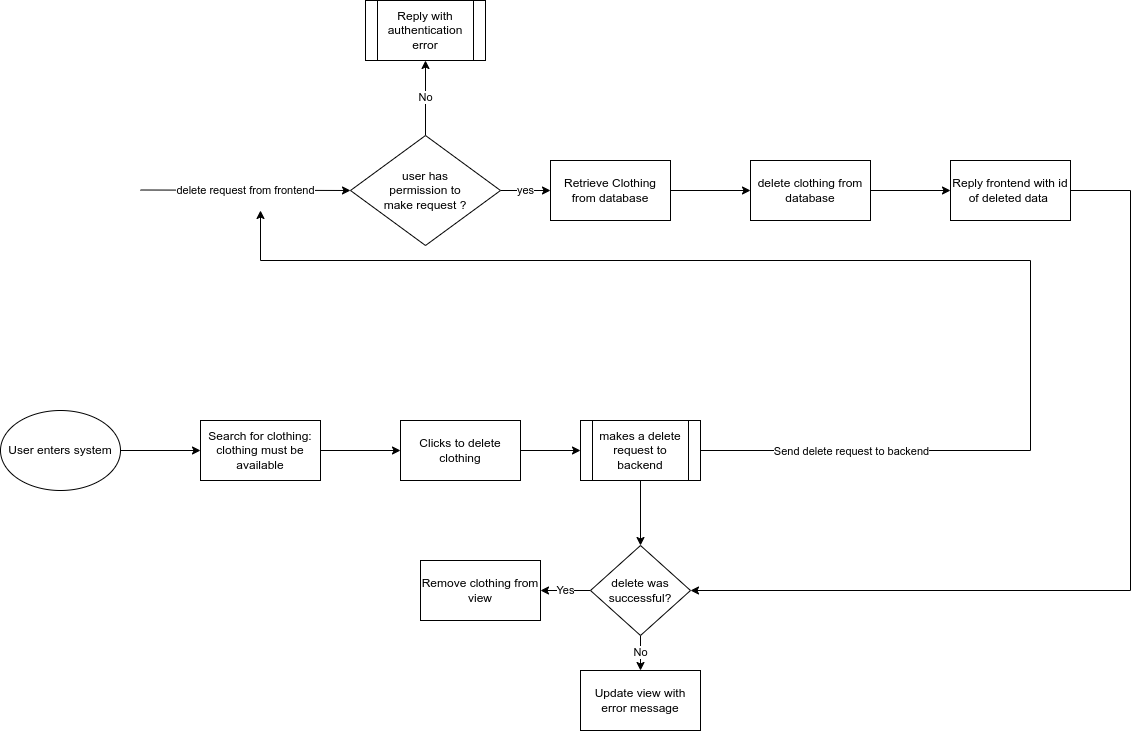

The diagram above was exported from draw.io. Its source (the exported page's mxGraphModel, read from the mxfile embedded in the PNG):
<mxGraphModel dx="1422" dy="805" grid="1" gridSize="10" guides="1" tooltips="1" connect="1" arrows="1" fold="1" page="1" pageScale="1" pageWidth="1169" pageHeight="827" math="0" shadow="0">
  <root>
    <mxCell id="0" />
    <mxCell id="1" parent="0" />
    <mxCell id="_JH7wWzZ5Lgv-2gBzYjY-1" value="" style="edgeStyle=orthogonalEdgeStyle;rounded=0;orthogonalLoop=1;jettySize=auto;html=1;" edge="1" parent="1" source="_JH7wWzZ5Lgv-2gBzYjY-2" target="_JH7wWzZ5Lgv-2gBzYjY-4">
      <mxGeometry relative="1" as="geometry" />
    </mxCell>
    <mxCell id="_JH7wWzZ5Lgv-2gBzYjY-2" value="User enters system" style="ellipse;whiteSpace=wrap;html=1;" vertex="1" parent="1">
      <mxGeometry x="30" y="480" width="120" height="80" as="geometry" />
    </mxCell>
    <mxCell id="_JH7wWzZ5Lgv-2gBzYjY-34" value="" style="edgeStyle=orthogonalEdgeStyle;rounded=0;orthogonalLoop=1;jettySize=auto;html=1;" edge="1" parent="1" source="_JH7wWzZ5Lgv-2gBzYjY-4" target="_JH7wWzZ5Lgv-2gBzYjY-33">
      <mxGeometry relative="1" as="geometry" />
    </mxCell>
    <mxCell id="_JH7wWzZ5Lgv-2gBzYjY-4" value="Search for clothing:&lt;br&gt;clothing must be available" style="whiteSpace=wrap;html=1;" vertex="1" parent="1">
      <mxGeometry x="230" y="490" width="120" height="60" as="geometry" />
    </mxCell>
    <mxCell id="_JH7wWzZ5Lgv-2gBzYjY-11" style="edgeStyle=orthogonalEdgeStyle;rounded=0;orthogonalLoop=1;jettySize=auto;html=1;" edge="1" parent="1" source="_JH7wWzZ5Lgv-2gBzYjY-14">
      <mxGeometry relative="1" as="geometry">
        <mxPoint x="290" y="280" as="targetPoint" />
        <Array as="points">
          <mxPoint x="1060" y="330" />
          <mxPoint x="290" y="330" />
        </Array>
      </mxGeometry>
    </mxCell>
    <mxCell id="_JH7wWzZ5Lgv-2gBzYjY-12" value="Send delete request to backend" style="edgeLabel;html=1;align=center;verticalAlign=middle;resizable=0;points=[];" connectable="0" vertex="1" parent="_JH7wWzZ5Lgv-2gBzYjY-11">
      <mxGeometry x="-0.8985" y="-3" relative="1" as="geometry">
        <mxPoint x="82" y="-3" as="offset" />
      </mxGeometry>
    </mxCell>
    <mxCell id="_JH7wWzZ5Lgv-2gBzYjY-38" value="" style="edgeStyle=orthogonalEdgeStyle;rounded=0;orthogonalLoop=1;jettySize=auto;html=1;" edge="1" parent="1" source="_JH7wWzZ5Lgv-2gBzYjY-14" target="_JH7wWzZ5Lgv-2gBzYjY-29">
      <mxGeometry relative="1" as="geometry" />
    </mxCell>
    <mxCell id="_JH7wWzZ5Lgv-2gBzYjY-14" value="makes a delete request to backend" style="shape=process;whiteSpace=wrap;html=1;backgroundOutline=1;" vertex="1" parent="1">
      <mxGeometry x="610" y="490" width="120" height="60" as="geometry" />
    </mxCell>
    <mxCell id="_JH7wWzZ5Lgv-2gBzYjY-15" value="" style="endArrow=classic;html=1;rounded=0;entryX=0;entryY=0.5;entryDx=0;entryDy=0;" edge="1" parent="1">
      <mxGeometry relative="1" as="geometry">
        <mxPoint x="170" y="259.5" as="sourcePoint" />
        <mxPoint x="380" y="260" as="targetPoint" />
      </mxGeometry>
    </mxCell>
    <mxCell id="_JH7wWzZ5Lgv-2gBzYjY-16" value="delete request from frontend" style="edgeLabel;resizable=0;html=1;align=center;verticalAlign=middle;" connectable="0" vertex="1" parent="_JH7wWzZ5Lgv-2gBzYjY-15">
      <mxGeometry relative="1" as="geometry">
        <mxPoint as="offset" />
      </mxGeometry>
    </mxCell>
    <mxCell id="_JH7wWzZ5Lgv-2gBzYjY-17" value="No" style="edgeStyle=orthogonalEdgeStyle;rounded=0;orthogonalLoop=1;jettySize=auto;html=1;" edge="1" parent="1" source="_JH7wWzZ5Lgv-2gBzYjY-19" target="_JH7wWzZ5Lgv-2gBzYjY-20">
      <mxGeometry relative="1" as="geometry" />
    </mxCell>
    <mxCell id="_JH7wWzZ5Lgv-2gBzYjY-18" value="yes" style="edgeStyle=orthogonalEdgeStyle;rounded=0;orthogonalLoop=1;jettySize=auto;html=1;" edge="1" parent="1" source="_JH7wWzZ5Lgv-2gBzYjY-19" target="_JH7wWzZ5Lgv-2gBzYjY-22">
      <mxGeometry relative="1" as="geometry" />
    </mxCell>
    <mxCell id="_JH7wWzZ5Lgv-2gBzYjY-19" value="user has &lt;br&gt;permission to &lt;br&gt;make request ?" style="rhombus;whiteSpace=wrap;html=1;rounded=0;" vertex="1" parent="1">
      <mxGeometry x="380" y="205" width="150" height="110" as="geometry" />
    </mxCell>
    <mxCell id="_JH7wWzZ5Lgv-2gBzYjY-20" value="Reply with authentication error" style="shape=process;whiteSpace=wrap;html=1;backgroundOutline=1;rounded=0;" vertex="1" parent="1">
      <mxGeometry x="395" y="70" width="120" height="60" as="geometry" />
    </mxCell>
    <mxCell id="_JH7wWzZ5Lgv-2gBzYjY-21" value="" style="edgeStyle=orthogonalEdgeStyle;rounded=0;orthogonalLoop=1;jettySize=auto;html=1;" edge="1" parent="1" source="_JH7wWzZ5Lgv-2gBzYjY-22" target="_JH7wWzZ5Lgv-2gBzYjY-24">
      <mxGeometry relative="1" as="geometry" />
    </mxCell>
    <mxCell id="_JH7wWzZ5Lgv-2gBzYjY-22" value="Retrieve Clothing from database" style="whiteSpace=wrap;html=1;rounded=0;" vertex="1" parent="1">
      <mxGeometry x="580" y="230" width="120" height="60" as="geometry" />
    </mxCell>
    <mxCell id="_JH7wWzZ5Lgv-2gBzYjY-23" value="" style="edgeStyle=orthogonalEdgeStyle;rounded=0;orthogonalLoop=1;jettySize=auto;html=1;" edge="1" parent="1" source="_JH7wWzZ5Lgv-2gBzYjY-24" target="_JH7wWzZ5Lgv-2gBzYjY-26">
      <mxGeometry relative="1" as="geometry" />
    </mxCell>
    <mxCell id="_JH7wWzZ5Lgv-2gBzYjY-24" value="delete clothing from database" style="whiteSpace=wrap;html=1;rounded=0;" vertex="1" parent="1">
      <mxGeometry x="780" y="230" width="120" height="60" as="geometry" />
    </mxCell>
    <mxCell id="_JH7wWzZ5Lgv-2gBzYjY-25" style="edgeStyle=orthogonalEdgeStyle;rounded=0;orthogonalLoop=1;jettySize=auto;html=1;entryX=1;entryY=0.5;entryDx=0;entryDy=0;exitX=1;exitY=0.5;exitDx=0;exitDy=0;" edge="1" parent="1" source="_JH7wWzZ5Lgv-2gBzYjY-26" target="_JH7wWzZ5Lgv-2gBzYjY-29">
      <mxGeometry relative="1" as="geometry">
        <Array as="points">
          <mxPoint x="1160" y="260" />
          <mxPoint x="1160" y="660" />
        </Array>
      </mxGeometry>
    </mxCell>
    <mxCell id="_JH7wWzZ5Lgv-2gBzYjY-26" value="Reply frontend with id of deleted data&amp;nbsp;" style="whiteSpace=wrap;html=1;rounded=0;" vertex="1" parent="1">
      <mxGeometry x="980" y="230" width="120" height="60" as="geometry" />
    </mxCell>
    <mxCell id="_JH7wWzZ5Lgv-2gBzYjY-27" value="Yes" style="edgeStyle=orthogonalEdgeStyle;rounded=0;orthogonalLoop=1;jettySize=auto;html=1;" edge="1" parent="1" source="_JH7wWzZ5Lgv-2gBzYjY-29" target="_JH7wWzZ5Lgv-2gBzYjY-30">
      <mxGeometry relative="1" as="geometry" />
    </mxCell>
    <mxCell id="_JH7wWzZ5Lgv-2gBzYjY-28" value="No" style="edgeStyle=orthogonalEdgeStyle;rounded=0;orthogonalLoop=1;jettySize=auto;html=1;" edge="1" parent="1" source="_JH7wWzZ5Lgv-2gBzYjY-29" target="_JH7wWzZ5Lgv-2gBzYjY-31">
      <mxGeometry relative="1" as="geometry" />
    </mxCell>
    <mxCell id="_JH7wWzZ5Lgv-2gBzYjY-29" value="delete was successful?" style="rhombus;whiteSpace=wrap;html=1;" vertex="1" parent="1">
      <mxGeometry x="620" y="615" width="100" height="90" as="geometry" />
    </mxCell>
    <mxCell id="_JH7wWzZ5Lgv-2gBzYjY-30" value="Remove clothing from view" style="whiteSpace=wrap;html=1;" vertex="1" parent="1">
      <mxGeometry x="450" y="630" width="120" height="60" as="geometry" />
    </mxCell>
    <mxCell id="_JH7wWzZ5Lgv-2gBzYjY-31" value="Update view with error message" style="whiteSpace=wrap;html=1;" vertex="1" parent="1">
      <mxGeometry x="610" y="740" width="120" height="60" as="geometry" />
    </mxCell>
    <mxCell id="_JH7wWzZ5Lgv-2gBzYjY-32" style="edgeStyle=orthogonalEdgeStyle;rounded=0;orthogonalLoop=1;jettySize=auto;html=1;exitX=0.5;exitY=1;exitDx=0;exitDy=0;" edge="1" parent="1" source="_JH7wWzZ5Lgv-2gBzYjY-31" target="_JH7wWzZ5Lgv-2gBzYjY-31">
      <mxGeometry relative="1" as="geometry" />
    </mxCell>
    <mxCell id="_JH7wWzZ5Lgv-2gBzYjY-37" value="" style="edgeStyle=orthogonalEdgeStyle;rounded=0;orthogonalLoop=1;jettySize=auto;html=1;" edge="1" parent="1" source="_JH7wWzZ5Lgv-2gBzYjY-33" target="_JH7wWzZ5Lgv-2gBzYjY-14">
      <mxGeometry relative="1" as="geometry" />
    </mxCell>
    <mxCell id="_JH7wWzZ5Lgv-2gBzYjY-33" value="Clicks to delete clothing" style="whiteSpace=wrap;html=1;" vertex="1" parent="1">
      <mxGeometry x="430" y="490" width="120" height="60" as="geometry" />
    </mxCell>
  </root>
</mxGraphModel>